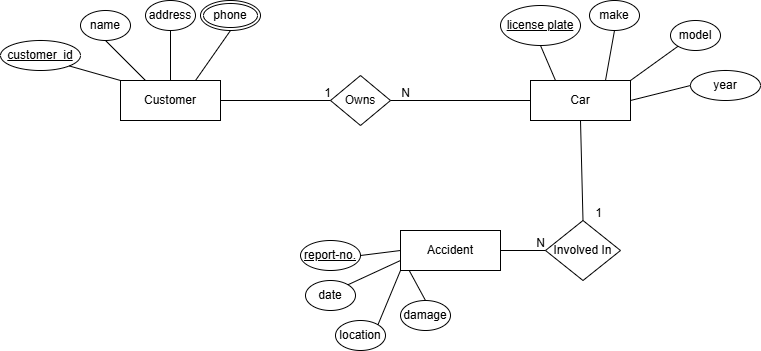

The diagram above was exported from draw.io. Its source (the exported page's mxGraphModel, read from the mxfile embedded in the PNG):
<mxGraphModel dx="1407" dy="696" grid="1" gridSize="10" guides="1" tooltips="1" connect="1" arrows="1" fold="1" page="1" pageScale="1" pageWidth="827" pageHeight="1169" math="0" shadow="0">
  <root>
    <mxCell id="0" />
    <mxCell id="1" parent="0" />
    <mxCell id="soG3AFvCd3YbXMFcvskA-1" parent="1" style="whiteSpace=wrap;html=1;align=center;" value="Customer" vertex="1">
      <mxGeometry height="40" width="100" x="250" y="140" as="geometry" />
    </mxCell>
    <mxCell id="soG3AFvCd3YbXMFcvskA-2" parent="1" style="whiteSpace=wrap;html=1;align=center;" value="Car" vertex="1">
      <mxGeometry height="40" width="100" x="660" y="140" as="geometry" />
    </mxCell>
    <mxCell id="soG3AFvCd3YbXMFcvskA-5" parent="1" style="ellipse;whiteSpace=wrap;html=1;align=center;" value="name" vertex="1">
      <mxGeometry height="30" width="50" x="210" y="70" as="geometry" />
    </mxCell>
    <mxCell id="soG3AFvCd3YbXMFcvskA-6" parent="1" style="ellipse;whiteSpace=wrap;html=1;align=center;" value="address" vertex="1">
      <mxGeometry height="30" width="50" x="275" y="60" as="geometry" />
    </mxCell>
    <mxCell id="soG3AFvCd3YbXMFcvskA-8" parent="1" style="ellipse;whiteSpace=wrap;html=1;align=center;" value="make" vertex="1">
      <mxGeometry height="30" width="50" x="719" y="60" as="geometry" />
    </mxCell>
    <mxCell id="soG3AFvCd3YbXMFcvskA-9" parent="1" style="ellipse;whiteSpace=wrap;html=1;align=center;" value="model" vertex="1">
      <mxGeometry height="30" width="50" x="800" y="80" as="geometry" />
    </mxCell>
    <mxCell id="soG3AFvCd3YbXMFcvskA-10" parent="1" style="ellipse;whiteSpace=wrap;html=1;align=center;" value="year" vertex="1">
      <mxGeometry height="30" width="70" x="820" y="130" as="geometry" />
    </mxCell>
    <mxCell id="soG3AFvCd3YbXMFcvskA-11" edge="1" parent="1" source="soG3AFvCd3YbXMFcvskA-5" style="endArrow=none;html=1;rounded=0;exitX=0.5;exitY=1;exitDx=0;exitDy=0;entryX=0.25;entryY=0;entryDx=0;entryDy=0;" target="soG3AFvCd3YbXMFcvskA-1" value="">
      <mxGeometry relative="1" as="geometry">
        <mxPoint x="250" y="120" as="sourcePoint" />
        <mxPoint x="410" y="120" as="targetPoint" />
      </mxGeometry>
    </mxCell>
    <mxCell id="soG3AFvCd3YbXMFcvskA-12" edge="1" parent="1" source="soG3AFvCd3YbXMFcvskA-6" style="endArrow=none;html=1;rounded=0;exitX=0.5;exitY=1;exitDx=0;exitDy=0;entryX=0.5;entryY=0;entryDx=0;entryDy=0;" target="soG3AFvCd3YbXMFcvskA-1" value="">
      <mxGeometry relative="1" as="geometry">
        <mxPoint x="440" y="110" as="sourcePoint" />
        <mxPoint x="480" y="150" as="targetPoint" />
      </mxGeometry>
    </mxCell>
    <mxCell id="soG3AFvCd3YbXMFcvskA-13" edge="1" parent="1" source="xkR1W4jPHu4JvZTJYqS--3" style="endArrow=none;html=1;rounded=0;exitX=0.5;exitY=1;exitDx=0;exitDy=0;entryX=0.75;entryY=0;entryDx=0;entryDy=0;" target="soG3AFvCd3YbXMFcvskA-1" value="">
      <mxGeometry relative="1" as="geometry">
        <mxPoint x="337.44996211311036" y="85.68263175723717" as="sourcePoint" />
        <mxPoint x="410" y="130" as="targetPoint" />
      </mxGeometry>
    </mxCell>
    <mxCell id="soG3AFvCd3YbXMFcvskA-14" edge="1" parent="1" source="soG3AFvCd3YbXMFcvskA-8" style="endArrow=none;html=1;rounded=0;exitX=0.5;exitY=1;exitDx=0;exitDy=0;entryX=0.75;entryY=0;entryDx=0;entryDy=0;" target="soG3AFvCd3YbXMFcvskA-2" value="">
      <mxGeometry relative="1" as="geometry">
        <mxPoint x="710" y="120" as="sourcePoint" />
        <mxPoint x="750" y="160" as="targetPoint" />
      </mxGeometry>
    </mxCell>
    <mxCell id="soG3AFvCd3YbXMFcvskA-15" edge="1" parent="1" source="soG3AFvCd3YbXMFcvskA-2" style="endArrow=none;html=1;rounded=0;exitX=1;exitY=0;exitDx=0;exitDy=0;entryX=0;entryY=1;entryDx=0;entryDy=0;" target="soG3AFvCd3YbXMFcvskA-9" value="">
      <mxGeometry relative="1" as="geometry">
        <mxPoint x="780" y="100" as="sourcePoint" />
        <mxPoint x="820" y="140" as="targetPoint" />
      </mxGeometry>
    </mxCell>
    <mxCell id="soG3AFvCd3YbXMFcvskA-16" edge="1" parent="1" source="soG3AFvCd3YbXMFcvskA-2" style="endArrow=none;html=1;rounded=0;exitX=1;exitY=0.5;exitDx=0;exitDy=0;entryX=0;entryY=0.5;entryDx=0;entryDy=0;" target="soG3AFvCd3YbXMFcvskA-10" value="">
      <mxGeometry relative="1" as="geometry">
        <mxPoint x="810" y="180" as="sourcePoint" />
        <mxPoint x="850" y="220" as="targetPoint" />
      </mxGeometry>
    </mxCell>
    <mxCell id="soG3AFvCd3YbXMFcvskA-21" parent="1" style="shape=rhombus;perimeter=rhombusPerimeter;whiteSpace=wrap;html=1;align=center;" value="Owns" vertex="1">
      <mxGeometry height="50" width="60" x="460" y="135" as="geometry" />
    </mxCell>
    <mxCell id="soG3AFvCd3YbXMFcvskA-22" edge="1" parent="1" source="soG3AFvCd3YbXMFcvskA-1" style="endArrow=none;html=1;rounded=0;exitX=1;exitY=0.5;exitDx=0;exitDy=0;entryX=0;entryY=0.5;entryDx=0;entryDy=0;" target="soG3AFvCd3YbXMFcvskA-21" value="">
      <mxGeometry relative="1" as="geometry">
        <mxPoint x="370" y="180" as="sourcePoint" />
        <mxPoint x="510" y="160" as="targetPoint" />
      </mxGeometry>
    </mxCell>
    <mxCell id="soG3AFvCd3YbXMFcvskA-23" connectable="0" parent="soG3AFvCd3YbXMFcvskA-22" style="resizable=0;html=1;whiteSpace=wrap;align=right;verticalAlign=bottom;" value="1" vertex="1">
      <mxGeometry relative="1" x="1" as="geometry" />
    </mxCell>
    <mxCell id="soG3AFvCd3YbXMFcvskA-24" edge="1" parent="1" source="soG3AFvCd3YbXMFcvskA-2" style="endArrow=none;html=1;rounded=0;entryX=1;entryY=0.5;entryDx=0;entryDy=0;exitX=0;exitY=0.5;exitDx=0;exitDy=0;" target="soG3AFvCd3YbXMFcvskA-21" value="">
      <mxGeometry relative="1" as="geometry">
        <mxPoint x="560" y="220" as="sourcePoint" />
        <mxPoint x="720" y="220" as="targetPoint" />
      </mxGeometry>
    </mxCell>
    <mxCell id="soG3AFvCd3YbXMFcvskA-25" connectable="0" parent="soG3AFvCd3YbXMFcvskA-24" style="resizable=0;html=1;whiteSpace=wrap;align=right;verticalAlign=bottom;" value="N" vertex="1">
      <mxGeometry relative="1" x="1" as="geometry">
        <mxPoint x="20" as="offset" />
      </mxGeometry>
    </mxCell>
    <mxCell id="xkR1W4jPHu4JvZTJYqS--1" parent="1" style="ellipse;whiteSpace=wrap;html=1;align=center;fontStyle=4;" value="customer_id" vertex="1">
      <mxGeometry height="30" width="80" x="130" y="100" as="geometry" />
    </mxCell>
    <mxCell id="xkR1W4jPHu4JvZTJYqS--2" edge="1" parent="1" source="xkR1W4jPHu4JvZTJYqS--1" style="endArrow=none;html=1;rounded=0;exitX=1;exitY=1;exitDx=0;exitDy=0;entryX=0;entryY=0;entryDx=0;entryDy=0;" target="soG3AFvCd3YbXMFcvskA-1" value="">
      <mxGeometry relative="1" as="geometry">
        <mxPoint x="240" y="110" as="sourcePoint" />
        <mxPoint x="280" y="150" as="targetPoint" />
      </mxGeometry>
    </mxCell>
    <mxCell id="xkR1W4jPHu4JvZTJYqS--3" parent="1" style="ellipse;shape=doubleEllipse;margin=3;whiteSpace=wrap;html=1;align=center;" value="phone" vertex="1">
      <mxGeometry height="30" width="60" x="330" y="60" as="geometry" />
    </mxCell>
    <mxCell id="xkR1W4jPHu4JvZTJYqS--4" parent="1" style="ellipse;whiteSpace=wrap;html=1;align=center;fontStyle=4;" value="license plate" vertex="1">
      <mxGeometry height="40" width="80" x="630" y="65" as="geometry" />
    </mxCell>
    <mxCell id="xkR1W4jPHu4JvZTJYqS--5" edge="1" parent="1" source="soG3AFvCd3YbXMFcvskA-2" style="endArrow=none;html=1;rounded=0;exitX=0.25;exitY=0;exitDx=0;exitDy=0;entryX=0.5;entryY=1;entryDx=0;entryDy=0;" target="xkR1W4jPHu4JvZTJYqS--4" value="">
      <mxGeometry relative="1" as="geometry">
        <mxPoint x="790" y="144" as="sourcePoint" />
        <mxPoint x="837" y="110" as="targetPoint" />
      </mxGeometry>
    </mxCell>
    <mxCell id="xkR1W4jPHu4JvZTJYqS--6" parent="1" style="whiteSpace=wrap;html=1;align=center;" value="Accident" vertex="1">
      <mxGeometry height="40" width="100" x="530" y="290" as="geometry" />
    </mxCell>
    <mxCell id="xkR1W4jPHu4JvZTJYqS--7" parent="1" style="ellipse;whiteSpace=wrap;html=1;align=center;" value="location" vertex="1">
      <mxGeometry height="30" width="50" x="465" y="380" as="geometry" />
    </mxCell>
    <mxCell id="xkR1W4jPHu4JvZTJYqS--8" parent="1" style="ellipse;whiteSpace=wrap;html=1;align=center;" value="date" vertex="1">
      <mxGeometry height="30" width="50" x="435" y="340" as="geometry" />
    </mxCell>
    <mxCell id="xkR1W4jPHu4JvZTJYqS--9" edge="1" parent="1" source="xkR1W4jPHu4JvZTJYqS--6" style="endArrow=none;html=1;rounded=0;exitX=0;exitY=0.75;exitDx=0;exitDy=0;entryX=1;entryY=0;entryDx=0;entryDy=0;" target="xkR1W4jPHu4JvZTJYqS--8" value="">
      <mxGeometry relative="1" as="geometry">
        <mxPoint x="539" y="330" as="sourcePoint" />
        <mxPoint x="530" y="380" as="targetPoint" />
      </mxGeometry>
    </mxCell>
    <mxCell id="xkR1W4jPHu4JvZTJYqS--10" edge="1" parent="1" source="xkR1W4jPHu4JvZTJYqS--6" style="endArrow=none;html=1;rounded=0;exitX=0;exitY=1;exitDx=0;exitDy=0;entryX=1;entryY=0;entryDx=0;entryDy=0;" target="xkR1W4jPHu4JvZTJYqS--7" value="">
      <mxGeometry relative="1" as="geometry">
        <mxPoint x="569" y="390" as="sourcePoint" />
        <mxPoint x="560" y="440" as="targetPoint" />
      </mxGeometry>
    </mxCell>
    <mxCell id="xkR1W4jPHu4JvZTJYqS--15" parent="1" style="shape=rhombus;perimeter=rhombusPerimeter;whiteSpace=wrap;html=1;align=center;" value="Involved In" vertex="1">
      <mxGeometry height="60" width="75" x="675" y="280" as="geometry" />
    </mxCell>
    <mxCell id="xkR1W4jPHu4JvZTJYqS--16" edge="1" parent="1" source="xkR1W4jPHu4JvZTJYqS--6" style="endArrow=none;html=1;rounded=0;exitX=1;exitY=0.5;exitDx=0;exitDy=0;entryX=0;entryY=0.5;entryDx=0;entryDy=0;" target="xkR1W4jPHu4JvZTJYqS--15" value="">
      <mxGeometry relative="1" as="geometry">
        <Array as="points" />
        <mxPoint x="670" y="350" as="sourcePoint" />
        <mxPoint x="830" y="415" as="targetPoint" />
      </mxGeometry>
    </mxCell>
    <mxCell id="xkR1W4jPHu4JvZTJYqS--17" connectable="0" parent="xkR1W4jPHu4JvZTJYqS--16" style="resizable=0;html=1;whiteSpace=wrap;align=right;verticalAlign=bottom;" value="N" vertex="1">
      <mxGeometry relative="1" x="1" as="geometry" />
    </mxCell>
    <mxCell id="xkR1W4jPHu4JvZTJYqS--18" edge="1" parent="1" source="soG3AFvCd3YbXMFcvskA-2" style="endArrow=none;html=1;rounded=0;entryX=0.5;entryY=0;entryDx=0;entryDy=0;exitX=0.5;exitY=1;exitDx=0;exitDy=0;" target="xkR1W4jPHu4JvZTJYqS--15" value="">
      <mxGeometry relative="1" as="geometry">
        <Array as="points" />
        <mxPoint x="690" y="210" as="sourcePoint" />
        <mxPoint x="1050" y="475" as="targetPoint" />
      </mxGeometry>
    </mxCell>
    <mxCell id="xkR1W4jPHu4JvZTJYqS--19" connectable="0" parent="xkR1W4jPHu4JvZTJYqS--18" style="resizable=0;html=1;whiteSpace=wrap;align=right;verticalAlign=bottom;" value="1" vertex="1">
      <mxGeometry relative="1" x="1" as="geometry">
        <mxPoint x="20" as="offset" />
      </mxGeometry>
    </mxCell>
    <mxCell id="xkR1W4jPHu4JvZTJYqS--20" parent="1" style="ellipse;whiteSpace=wrap;html=1;align=center;" value="damage" vertex="1">
      <mxGeometry height="30" width="50" x="530" y="360" as="geometry" />
    </mxCell>
    <mxCell id="xkR1W4jPHu4JvZTJYqS--21" edge="1" parent="1" source="xkR1W4jPHu4JvZTJYqS--6" style="endArrow=none;html=1;rounded=0;exitX=0.09;exitY=1.013;exitDx=0;exitDy=0;entryX=0.5;entryY=0;entryDx=0;entryDy=0;exitPerimeter=0;" target="xkR1W4jPHu4JvZTJYqS--20" value="">
      <mxGeometry relative="1" as="geometry">
        <mxPoint x="610" y="280" as="sourcePoint" />
        <mxPoint x="645" y="440" as="targetPoint" />
      </mxGeometry>
    </mxCell>
    <mxCell id="xkR1W4jPHu4JvZTJYqS--22" parent="1" style="ellipse;whiteSpace=wrap;html=1;align=center;fontStyle=4;" value="report-no." vertex="1">
      <mxGeometry height="30" width="60" x="430" y="300" as="geometry" />
    </mxCell>
    <mxCell id="xkR1W4jPHu4JvZTJYqS--23" edge="1" parent="1" source="xkR1W4jPHu4JvZTJYqS--6" style="endArrow=none;html=1;rounded=0;exitX=0;exitY=0.5;exitDx=0;exitDy=0;entryX=1;entryY=0.5;entryDx=0;entryDy=0;" target="xkR1W4jPHu4JvZTJYqS--22" value="">
      <mxGeometry relative="1" as="geometry">
        <mxPoint x="555" y="350" as="sourcePoint" />
        <mxPoint x="530" y="400" as="targetPoint" />
      </mxGeometry>
    </mxCell>
  </root>
</mxGraphModel>